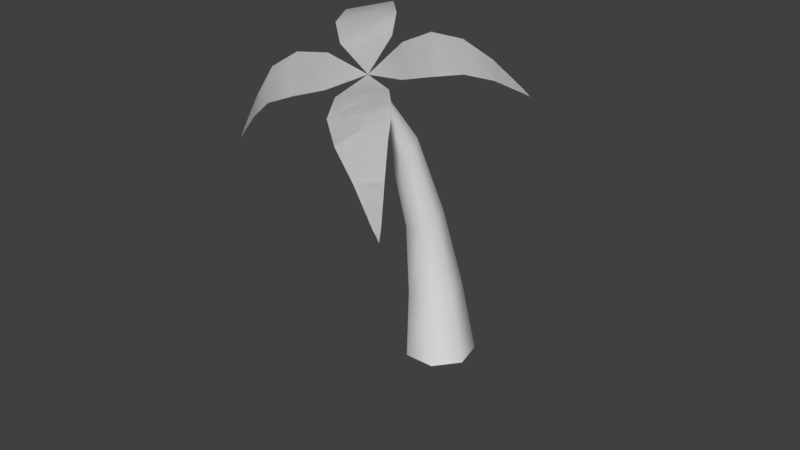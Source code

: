 # Source: Palm.blend  (saved by Blender 2.79.0; exported with 4.5.12 LTS)
import bpy
from mathutils import Matrix  # noqa: F401  (used for matrix-valued properties, if any)

bpy.ops.wm.read_factory_settings(use_empty=True)
scene = bpy.context.scene
scene.name = 'Scene'

# ---- collections
col_collection_1 = bpy.data.collections.new('Collection 1'); scene.collection.children.link(col_collection_1)

# ---- materials (node trees are filled in below, after node groups)
mat_mat = bpy.data.materials.new('Mat')
mat_mat.alpha_threshold = 0.0
mat_mat.use_transparent_shadow = False
mat_mat.roughness = 0.5

# ---- node groups
ng_auto_smooth = bpy.data.node_groups.new('Auto Smooth', 'GeometryNodeTree')
_s = ng_auto_smooth.interface.new_socket(name='Geometry', in_out='OUTPUT', socket_type='NodeSocketGeometry')
_s = ng_auto_smooth.interface.new_socket(name='Geometry', in_out='INPUT', socket_type='NodeSocketGeometry')
_s = ng_auto_smooth.interface.new_socket(name='Angle', in_out='INPUT', socket_type='NodeSocketFloat')
_s.subtype = 'ANGLE'
_s.min_value = 0.0
_s.max_value = 3.142
ng_auto_smooth.is_modifier = True
_N = ng_auto_smooth.nodes; _L = ng_auto_smooth.links
n0 = _N.new('NodeGroupOutput'); n0.name = 'Group Output'; n0.location = (480, -100)
n1 = _N.new('NodeGroupInput'); n1.name = 'Group Input'; n1.location = (-420, -300)
n2 = _N.new('NodeGroupInput'); n2.name = 'Group Input.001'; n2.location = (-60, -100)
n3 = _N.new('GeometryNodeSetShadeSmooth'); n3.name = 'Set Shade Smooth'; n3.location = (120, -100)
n3.domain = 'EDGE'
n4 = _N.new('GeometryNodeSetShadeSmooth'); n4.name = 'Set Shade Smooth.001'; n4.location = (300, -100)
n5 = _N.new('GeometryNodeInputMeshEdgeAngle'); n5.name = 'Edge Angle'; n5.location = (-420, -220)
n6 = _N.new('GeometryNodeInputEdgeSmooth'); n6.name = 'Is Edge Smooth'; n6.location = (-60, -160)
n7 = _N.new('GeometryNodeInputShadeSmooth'); n7.name = 'Is Face Smooth'; n7.location = (-240, -340)
n8 = _N.new('FunctionNodeBooleanMath'); n8.name = 'Boolean Math'; n8.location = (-60, -220)
n9 = _N.new('FunctionNodeCompare'); n9.name = 'Compare'; n9.location = (-240, -180)
n9.operation = 'LESS_EQUAL'
_L.new(n5.outputs[0], n9.inputs[0])
_L.new(n4.outputs[0], n0.inputs[0])
_L.new(n1.outputs[1], n9.inputs[1])
_L.new(n9.outputs[0], n8.inputs[0])
_L.new(n7.outputs[0], n8.inputs[1])
_L.new(n2.outputs[0], n3.inputs[0])
_L.new(n6.outputs[0], n3.inputs[1])
_L.new(n3.outputs[0], n4.inputs[0])
_L.new(n8.outputs[0], n3.inputs[2])
n0.is_active_output = True

# ---- material node trees

# ---- world
world_world = bpy.data.worlds.new('World'); scene.world = world_world
world_world.color = (0.05088, 0.05088, 0.05088)
world_world.use_sun_shadow = False
world_world.sun_shadow_jitter_overblur = 0.0
world_world.cycles.sampling_method = 'MANUAL'

# ---- meshes
me_cube_001 = bpy.data.meshes.new('Cube.001')
me_cube_001.from_pydata([(-1.422, -1.933, -0.466), (-0.7681, -1.673, -0.01498), (-1.891, -0.9747, 0.2697), (-1.574, -0.3022, 0.5105), (-0.1128, 0.999, 0.06386), (-0.1737, -1.176, 0.183), (0.1542, -0.3923, 0.197), (-1.021, 0.3408, 0.4716), (-2.076, -1.523, -0.3126), (-2.138, -2.128, -1.052), (-2.318, -2.015, -1.01), (-2.386, -2.177, -1.252), (1.433, 3.956, 0.03111), (0.9701, 3.381, 0.5179), (2.101, 2.672, 0.2756), (1.844, 1.873, 0.3706), (-2.955, 2.367, 0.3449), (0.4457, 2.746, 0.6975), (0.1132, 2.028, 0.573), (1.286, 1.295, 0.2986), (2.087, 3.549, -0.1214), (1.857, 4.495, -0.609), (2.037, 4.383, -0.6512), (2.0, 4.658, -0.8322), (-2.402, 1.635, 0.7172), (-1.651, 2.776, 0.8105), (-0.8898, 2.457, 0.8381), (-1.816, 1.033, 0.7484), (-1.079, 0.7591, 0.5438), (-0.3024, 1.954, 0.619), (-2.522, 3.035, 0.3885), (-3.548, 3.171, -0.2077), (-3.429, 3.354, -0.1962), (-3.709, 3.426, -0.3834), (2.965, -0.3455, -0.8559), (2.607, 0.07878, -0.2138), (1.87, -1.067, -0.2646), (1.176, -0.8647, 0.0441), (2.097, 0.5512, 0.1334), (1.349, 0.882, 0.2268), (0.5762, -0.3062, 0.1517), (2.533, -1.006, -0.8985), (3.273, -0.7878, -1.667), (3.154, -0.9701, -1.679), (3.331, -0.9268, -1.928), (-1.326, 3.304, -8.478), (-2.021, 2.556, -8.41), (-1.868, 1.563, -8.255), (-0.983, 1.073, -8.132), (-0.0316, 1.455, -8.132), (0.2695, 2.421, -8.255), (-0.3065, 3.244, -8.41), (-0.08576, 2.559, -6.362), (-0.3094, 1.815, -6.348), (-1.031, 1.525, -6.348), (-1.707, 1.909, -6.362), (-1.829, 2.676, -6.38), (-1.304, 3.25, -6.388), (-0.5284, 3.198, -6.38), (-0.3415, 2.514, -4.333), (-0.5063, 2.002, -4.423), (-1.018, 1.797, -4.423), (-1.491, 2.053, -4.333), (-1.569, 2.577, -4.22), (-1.194, 2.975, -4.17), (-0.6475, 2.947, -4.22), (-0.3499, 2.09, -2.168), (-0.4787, 1.735, -2.275), (-0.8534, 1.585, -2.275), (-1.192, 1.752, -2.168), (-1.239, 2.112, -2.034), (-0.9599, 2.392, -1.975), (-0.5641, 2.383, -2.034), (-0.3439, 1.412, -0.6803), (-0.4025, 1.25, -0.7292), (-0.5734, 1.182, -0.7292), (-0.7277, 1.258, -0.6803), (-0.7493, 1.422, -0.6193), (-0.6219, 1.55, -0.5922), (-0.4415, 1.546, -0.6193), (-1.422, -1.933, -0.466), (-0.7681, -1.673, -0.01498), (-1.891, -0.9747, 0.2697), (-1.574, -0.3022, 0.5105), (-0.1128, 0.999, 0.06386), (-0.1737, -1.176, 0.183), (0.1542, -0.3923, 0.197), (-1.021, 0.3408, 0.4716), (-2.076, -1.523, -0.3126), (-2.138, -2.128, -1.052), (-2.318, -2.015, -1.01), (-2.386, -2.177, -1.252), (1.433, 3.956, 0.03111), (0.9701, 3.381, 0.5179), (2.101, 2.672, 0.2756), (1.844, 1.873, 0.3706), (-2.955, 2.367, 0.3449), (0.4457, 2.746, 0.6975), (0.1132, 2.028, 0.573), (1.286, 1.295, 0.2986), (2.087, 3.549, -0.1214), (1.857, 4.495, -0.609), (2.037, 4.383, -0.6512), (2.0, 4.658, -0.8322), (-2.402, 1.635, 0.7172), (-1.651, 2.776, 0.8105), (-0.8898, 2.457, 0.8381), (-1.816, 1.033, 0.7484), (-1.079, 0.7591, 0.5438), (-0.3024, 1.954, 0.619), (-2.522, 3.035, 0.3885), (-3.548, 3.171, -0.2077), (-3.429, 3.354, -0.1962), (-3.709, 3.426, -0.3834), (2.965, -0.3455, -0.8559), (2.607, 0.07878, -0.2138), (1.87, -1.067, -0.2646), (1.176, -0.8647, 0.0441), (2.097, 0.5512, 0.1334), (1.349, 0.882, 0.2268), (0.5762, -0.3062, 0.1517), (2.533, -1.006, -0.8985), (3.273, -0.7878, -1.667), (3.154, -0.9701, -1.679), (3.331, -0.9268, -1.928)], [], [(0, 8, 10, 9), (6, 7, 3, 5), (7, 6, 4), (1, 2, 8, 0), (9, 10, 11), (5, 3, 2, 1), (12, 20, 22, 21), (18, 19, 15, 17), (19, 18, 4), (13, 14, 20, 12), (21, 22, 23), (17, 15, 14, 13), (16, 30, 32, 31), (28, 29, 26, 27), (29, 28, 4), (24, 25, 30, 16), (31, 32, 33), (27, 26, 25, 24), (34, 41, 43, 42), (39, 40, 37, 38), (40, 39, 4), (35, 36, 41, 34), (42, 43, 44), (38, 37, 36, 35), (51, 45, 57, 58), (49, 50, 52, 53), (47, 48, 54, 55), (45, 46, 56, 57), (50, 51, 58, 52), (48, 49, 53, 54), (46, 47, 55, 56), (54, 53, 60, 61), (58, 57, 64, 65), (57, 56, 63, 64), (55, 54, 61, 62), (53, 52, 59, 60), (52, 58, 65, 59), (56, 55, 62, 63), (65, 64, 71, 72), (63, 62, 69, 70), (61, 60, 67, 68), (59, 65, 72, 66), (64, 63, 70, 71), (62, 61, 68, 69), (60, 59, 66, 67), (71, 70, 77, 78), (69, 68, 75, 76), (67, 66, 73, 74), (72, 71, 78, 79), (70, 69, 76, 77), (68, 67, 74, 75), (66, 72, 79, 73), (77, 76, 4), (75, 74, 4), (73, 79, 4), (78, 77, 4), (76, 75, 4), (74, 73, 4), (79, 78, 4), (80, 89, 90, 88), (86, 85, 83, 87), (87, 84, 86), (81, 80, 88, 82), (89, 91, 90), (85, 81, 82, 83), (92, 101, 102, 100), (98, 97, 95, 99), (99, 84, 98), (93, 92, 100, 94), (101, 103, 102), (97, 93, 94, 95), (96, 111, 112, 110), (108, 107, 106, 109), (109, 84, 108), (104, 96, 110, 105), (111, 113, 112), (107, 104, 105, 106), (114, 122, 123, 121), (119, 118, 117, 120), (120, 84, 119), (115, 114, 121, 116), (122, 124, 123), (118, 115, 116, 117)])
me_cube_001.polygons.foreach_set('use_smooth', [True] * 83)
_uv = me_cube_001.uv_layers.new(name='UVMap')
_uv.uv.foreach_set('vector', [0.948, 0.4573, 0.8189, 0.3941, 0.9451, 0.2512, 0.9806, 0.2686, 0.8007, 0.8881, 0.5687, 0.7763, 0.6127, 0.6342, 0.8893, 0.7674, 0.5687, 0.7763, 0.8007, 0.8881, 0.6187, 0.9827, 0.9227, 0.6229, 0.6995, 0.5164, 0.8189, 0.3941, 0.948, 0.4573, 0.9806, 0.2686, 0.9451, 0.2512, 0.9871, 0.2104, 0.8893, 0.7674, 0.6127, 0.6342, 0.6995, 0.5164, 0.9227, 0.6229, 0.948, 0.4573, 0.8189, 0.3941, 0.9451, 0.2512, 0.9806, 0.2686, 0.8007, 0.8881, 0.5687, 0.7763, 0.6127, 0.6342, 0.8893, 0.7674, 0.5687, 0.7763, 0.8007, 0.8881, 0.6187, 0.9827, 0.9227, 0.6229, 0.6995, 0.5164, 0.8189, 0.3941, 0.948, 0.4573, 0.9806, 0.2686, 0.9451, 0.2512, 0.9871, 0.2104, 0.8893, 0.7674, 0.6127, 0.6342, 0.6995, 0.5164, 0.9227, 0.6229, 0.948, 0.4573, 0.8189, 0.3941, 0.9451, 0.2512, 0.9806, 0.2686, 0.8007, 0.8881, 0.5687, 0.7763, 0.6127, 0.6342, 0.8893, 0.7674, 0.5687, 0.7763, 0.8007, 0.8881, 0.6187, 0.9827, 0.9227, 0.6229, 0.6995, 0.5164, 0.8189, 0.3941, 0.948, 0.4573, 0.9806, 0.2686, 0.9451, 0.2512, 0.9871, 0.2104, 0.8893, 0.7674, 0.6127, 0.6342, 0.6995, 0.5164, 0.9227, 0.6229, 0.948, 0.4573, 0.8189, 0.3941, 0.9451, 0.2512, 0.9806, 0.2686, 0.8007, 0.8881, 0.5687, 0.7763, 0.6127, 0.6342, 0.8893, 0.7674, 0.5687, 0.7763, 0.8007, 0.8881, 0.6187, 0.9827, 0.9227, 0.6229, 0.6995, 0.5164, 0.8189, 0.3941, 0.948, 0.4573, 0.9806, 0.2686, 0.9451, 0.2512, 0.9871, 0.2104, 0.8893, 0.7674, 0.6127, 0.6342, 0.6995, 0.5164, 0.9227, 0.6229, 0.6488, 0.02695, 0.7551, 0.05463, 0.6821, 0.266, 0.6001, 0.2417, 0.4354, 0.009631, 0.5421, 0.0139, 0.5153, 0.2243, 0.4271, 0.2152, 0.2199, 0.01484, 0.3274, 0.009631, 0.337, 0.2164, 0.2487, 0.2263, 0.005796, 0.05803, 0.1126, 0.02903, 0.1636, 0.2448, 0.08156, 0.2701, 0.5421, 0.0139, 0.6488, 0.02695, 0.6001, 0.2417, 0.5153, 0.2243, 0.3274, 0.009631, 0.4354, 0.009631, 0.4271, 0.2152, 0.337, 0.2164, 0.1126, 0.02903, 0.2199, 0.01484, 0.2487, 0.2263, 0.1636, 0.2448, 0.337, 0.2164, 0.4271, 0.2152, 0.4176, 0.453, 0.3494, 0.4542, 0.6001, 0.2417, 0.6821, 0.266, 0.6043, 0.4999, 0.5444, 0.4814, 0.08156, 0.2701, 0.1636, 0.2448, 0.2228, 0.4845, 0.163, 0.504, 0.2487, 0.2263, 0.337, 0.2164, 0.3494, 0.4542, 0.2841, 0.4661, 0.4271, 0.2152, 0.5153, 0.2243, 0.483, 0.464, 0.4176, 0.453, 0.5153, 0.2243, 0.6001, 0.2417, 0.5444, 0.4814, 0.483, 0.464, 0.1636, 0.2448, 0.2487, 0.2263, 0.2841, 0.4661, 0.2228, 0.4845, 0.5444, 0.4814, 0.6043, 0.4999, 0.5374, 0.7453, 0.4955, 0.7308, 0.2228, 0.4845, 0.2841, 0.4661, 0.3185, 0.7215, 0.2759, 0.7336, 0.3494, 0.4542, 0.4176, 0.453, 0.4099, 0.7139, 0.3635, 0.7145, 0.483, 0.464, 0.5444, 0.4814, 0.4955, 0.7308, 0.4536, 0.7198, 0.163, 0.504, 0.2228, 0.4845, 0.2759, 0.7336, 0.2346, 0.749, 0.2841, 0.4661, 0.3494, 0.4542, 0.3635, 0.7145, 0.3185, 0.7215, 0.4176, 0.453, 0.483, 0.464, 0.4536, 0.7198, 0.4099, 0.7139, 0.2346, 0.749, 0.2759, 0.7336, 0.3376, 0.9003, 0.3198, 0.9103, 0.3185, 0.7215, 0.3635, 0.7145, 0.3757, 0.8979, 0.3563, 0.8967, 0.4099, 0.7139, 0.4536, 0.7198, 0.417, 0.902, 0.3963, 0.9003, 0.4955, 0.7308, 0.5374, 0.7453, 0.4566, 0.9107, 0.4369, 0.9043, 0.2759, 0.7336, 0.3185, 0.7215, 0.3563, 0.8967, 0.3376, 0.9003, 0.3635, 0.7145, 0.4099, 0.7139, 0.3963, 0.9003, 0.3757, 0.8979, 0.4536, 0.7198, 0.4955, 0.7308, 0.4369, 0.9043, 0.417, 0.902, 0.3376, 0.9003, 0.3563, 0.8967, 0.3877, 0.9989, 0.3757, 0.8979, 0.3963, 0.9003, 0.3877, 0.9989, 0.417, 0.902, 0.4369, 0.9043, 0.3877, 0.9989, 0.3198, 0.9103, 0.3376, 0.9003, 0.3877, 0.9989, 0.3563, 0.8967, 0.3757, 0.8979, 0.3877, 0.9989, 0.3963, 0.9003, 0.417, 0.902, 0.3877, 0.9989, 0.4369, 0.9043, 0.4566, 0.9107, 0.3877, 0.9989, 0.948, 0.4573, 0.9806, 0.2686, 0.9451, 0.2512, 0.8189, 0.3941, 0.8007, 0.8881, 0.8893, 0.7674, 0.6127, 0.6342, 0.5687, 0.7763, 0.5687, 0.7763, 0.6187, 0.9827, 0.8007, 0.8881, 0.9227, 0.6229, 0.948, 0.4573, 0.8189, 0.3941, 0.6995, 0.5164, 0.9806, 0.2686, 0.9871, 0.2104, 0.9451, 0.2512, 0.8893, 0.7674, 0.9227, 0.6229, 0.6995, 0.5164, 0.6127, 0.6342, 0.948, 0.4573, 0.9806, 0.2686, 0.9451, 0.2512, 0.8189, 0.3941, 0.8007, 0.8881, 0.8893, 0.7674, 0.6127, 0.6342, 0.5687, 0.7763, 0.5687, 0.7763, 0.6187, 0.9827, 0.8007, 0.8881, 0.9227, 0.6229, 0.948, 0.4573, 0.8189, 0.3941, 0.6995, 0.5164, 0.9806, 0.2686, 0.9871, 0.2104, 0.9451, 0.2512, 0.8893, 0.7674, 0.9227, 0.6229, 0.6995, 0.5164, 0.6127, 0.6342, 0.948, 0.4573, 0.9806, 0.2686, 0.9451, 0.2512, 0.8189, 0.3941, 0.8007, 0.8881, 0.8893, 0.7674, 0.6127, 0.6342, 0.5687, 0.7763, 0.5687, 0.7763, 0.6187, 0.9827, 0.8007, 0.8881, 0.9227, 0.6229, 0.948, 0.4573, 0.8189, 0.3941, 0.6995, 0.5164, 0.9806, 0.2686, 0.9871, 0.2104, 0.9451, 0.2512, 0.8893, 0.7674, 0.9227, 0.6229, 0.6995, 0.5164, 0.6127, 0.6342, 0.948, 0.4573, 0.9806, 0.2686, 0.9451, 0.2512, 0.8189, 0.3941, 0.8007, 0.8881, 0.8893, 0.7674, 0.6127, 0.6342, 0.5687, 0.7763, 0.5687, 0.7763, 0.6187, 0.9827, 0.8007, 0.8881, 0.9227, 0.6229, 0.948, 0.4573, 0.8189, 0.3941, 0.6995, 0.5164, 0.9806, 0.2686, 0.9871, 0.2104, 0.9451, 0.2512, 0.8893, 0.7674, 0.9227, 0.6229, 0.6995, 0.5164, 0.6127, 0.6342])
me_cube_001.materials.append(mat_mat)
me_cube_001.use_remesh_preserve_volume = False
me_cube_001.use_remesh_preserve_attributes = False
me_cube_001.use_mirror_vertex_groups = False
me_cube_001.use_paint_bone_selection = False
me_cube_001.use_paint_mask = True
me_cube_001.update()

# ---- objects
ob_cube = bpy.data.objects.new('Cube', me_cube_001)

# ---- transforms, parenting, visibility, modifiers, constraints
ob_cube.location = (-1.815e-08, -2.358, 5.27)
ob_cube.rotation_euler = (0.1921, 0.07645, -0.3742)
ob_cube.scale = (0.5079, 0.5079, 0.6751)
ob_cube.lineart.crease_threshold = 0.0
_m = ob_cube.modifiers.new('Auto Smooth', 'NODES')
_m.node_group = ng_auto_smooth
_gi = [s.identifier for s in ng_auto_smooth.interface.items_tree if s.item_type == 'SOCKET' and s.in_out == 'INPUT']
_m[_gi[1]] = 1.222  # Angle

# ---- collection membership
col_collection_1.objects.link(ob_cube)

# ---- scene / render settings (as saved in the file)
scene.frame_start = 1; scene.frame_end = 250; scene.frame_set(1)
scene.render.engine = 'BLENDER_EEVEE_NEXT'
scene.render.resolution_percentage = 50
scene.render.dither_intensity = 0.0
scene.cycles.use_denoising = False
scene.cycles.samples = 128
scene.cycles.sampling_pattern = 'TABULATED_SOBOL'
scene.cycles.use_adaptive_sampling = False
scene.cycles.use_light_tree = False
scene.cycles.blur_glossy = 0.0
scene.cycles.sample_clamp_indirect = 0.0
scene.view_settings.view_transform = 'Standard'
bpy.context.view_layer.update()

# ---- added for rendering (the .blend has no active camera and no usable light): camera, sun
cam_auto = bpy.data.cameras.new('AutoCamera')
cam_auto.lens = 50.0
cam_auto.sensor_width = 36.0
cam_auto.clip_end = 1000.0
ob_auto_camera = bpy.data.objects.new('AutoCamera', cam_auto)
scene.collection.objects.link(ob_auto_camera)
ob_auto_camera.location = (9.60556, -12.5738, 10.4411)
ob_auto_camera.rotation_euler = (1.09748, -7.21219e-08, 0.694738)
scene.camera = ob_auto_camera
light_auto_sun = bpy.data.lights.new('AutoSun', 'SUN')
light_auto_sun.energy = 3.0
light_auto_sun.angle = 0.0523599
ob_auto_sun = bpy.data.objects.new('AutoSun', light_auto_sun)
scene.collection.objects.link(ob_auto_sun)
ob_auto_sun.rotation_euler = (0.872665, 0.174533, 0.523599)
bpy.context.view_layer.update()

